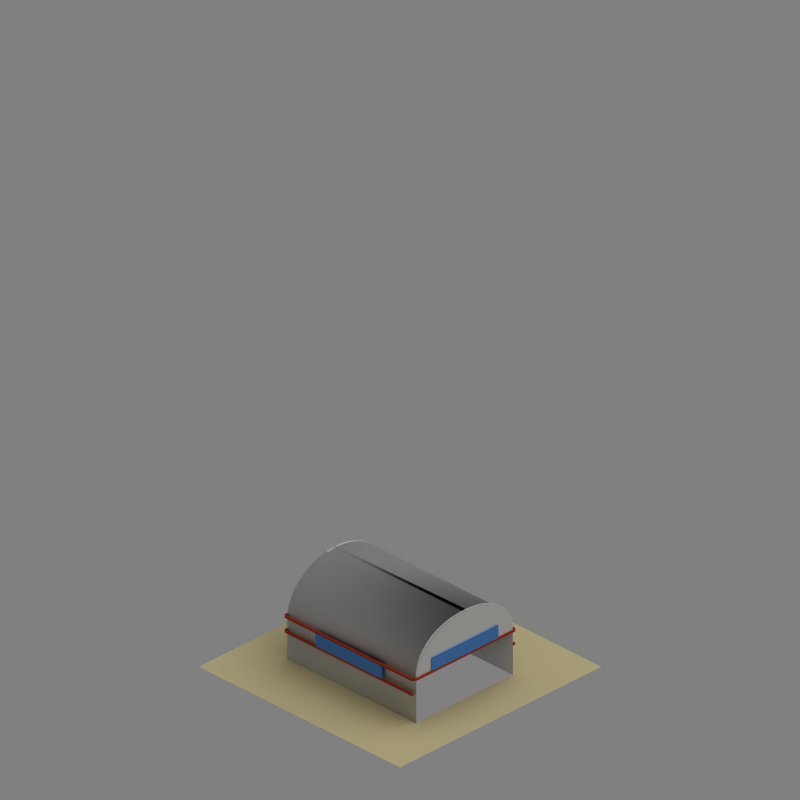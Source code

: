 # Source: smallstation.blend  (saved by Blender 2.69.0; exported with 4.5.12 LTS)
import bpy
from mathutils import Matrix  # noqa: F401  (used for matrix-valued properties, if any)

bpy.ops.wm.read_factory_settings(use_empty=True)
scene = bpy.context.scene
scene.name = 'Scene'

# ---- collections
col_collection_1 = bpy.data.collections.new('Collection 1'); scene.collection.children.link(col_collection_1)
col_collection_2 = bpy.data.collections.new('Collection 2'); scene.collection.children.link(col_collection_2)
col_collection_2.hide_render = True
col_collection_2.hide_viewport = True
col_collection_6 = bpy.data.collections.new('Collection 6'); scene.collection.children.link(col_collection_6)
col_collection_6.hide_render = True
col_collection_6.hide_viewport = True
col_collection_10 = bpy.data.collections.new('Collection 10'); scene.collection.children.link(col_collection_10)
col_collection_11 = bpy.data.collections.new('Collection 11'); scene.collection.children.link(col_collection_11)

# ---- materials (node trees are filled in below, after node groups)
mat_material = bpy.data.materials.new('Material')
mat_material.alpha_threshold = 0.0
mat_material.diffuse_color = (0.3026, 0.5026, 0.8, 1.0)
mat_material.roughness = 0.5
mat_material.line_color = (0.0, 0.0, 0.0, 1.0)
mat_material_001 = bpy.data.materials.new('Material.001')
mat_material_001.alpha_threshold = 0.0
mat_material_001.diffuse_color = (0.6379, 0.2106, 0.1441, 1.0)
mat_material_001.roughness = 0.5
mat_material_001.line_color = (0.0, 0.0, 0.0, 1.0)
mat_material_008 = bpy.data.materials.new('Material.008')
mat_material_008.alpha_threshold = 0.0
mat_material_008.diffuse_color = (0.6379, 0.2106, 0.1441, 1.0)
mat_material_008.roughness = 0.5
mat_material_008.line_color = (0.0, 0.0, 0.0, 1.0)
mat_material_003 = bpy.data.materials.new('Material.003')
mat_material_003.alpha_threshold = 0.0
mat_material_003.roughness = 0.5
mat_material_003.specular_intensity = 0.8
mat_material_003.line_color = (0.0, 0.0, 0.0, 0.1)
mat_material_009 = bpy.data.materials.new('Material.009')
mat_material_009.alpha_threshold = 0.0
mat_material_009.preview_render_type = 'CUBE'
mat_material_009.diffuse_color = (0.5804, 0.549, 0.5255, 1.0)
mat_material_009.roughness = 0.5
mat_material_009.line_color = (0.0, 0.0, 0.0, 1.0)
mat_material_012 = bpy.data.materials.new('Material.012')
mat_material_012.alpha_threshold = 0.0
mat_material_012.preview_render_type = 'FLAT'
mat_material_012.diffuse_color = (0.8, 0.7557, 0.5893, 1.0)
mat_material_012.roughness = 0.5
mat_material_012.specular_intensity = 0.3581
mat_material_012.line_color = (0.0, 0.0, 0.0, 1.0)
mat_material_002 = bpy.data.materials.new('Material.002')
mat_material_002.alpha_threshold = 0.0
mat_material_002.roughness = 0.5
mat_material_014 = bpy.data.materials.new('Material.014')
mat_material_014.alpha_threshold = 0.0
mat_material_014.preview_render_type = 'CUBE'
mat_material_014.diffuse_color = (0.58, 0.5478, 0.5257, 1.0)
mat_material_014.roughness = 0.5
mat_material_014.specular_intensity = 0.1216
mat_material_014.line_color = (0.0, 0.0, 0.0, 1.0)
mat_material_006 = bpy.data.materials.new('Material.006')
mat_material_006.alpha_threshold = 0.0
mat_material_006.preview_render_type = 'CUBE'
mat_material_006.diffuse_color = (0.58, 0.5478, 0.5257, 1.0)
mat_material_006.roughness = 0.5
mat_material_006.specular_intensity = 0.1216
mat_material_006.line_color = (0.0, 0.0, 0.0, 1.0)
mat_mask = bpy.data.materials.new('Mask')
mat_mask.alpha_threshold = 0.0
mat_mask.diffuse_color = (1.0, 1.0, 1.0, 1.0)
mat_mask.roughness = 0.5
mat_material_005 = bpy.data.materials.new('Material.005')
mat_material_005.alpha_threshold = 0.0
mat_material_005.preview_render_type = 'FLAT'
mat_material_005.diffuse_color = (0.8, 0.7557, 0.5893, 1.0)
mat_material_005.roughness = 0.5
mat_material_005.specular_intensity = 0.3581
mat_material_005.line_color = (0.0, 0.0, 0.0, 1.0)

# ---- material node trees

# ---- world
world_world = bpy.data.worlds.new('WORLD'); scene.world = world_world
world_world.color = (0.5, 0.5, 0.5)
world_world.use_sun_shadow = False
world_world.sun_shadow_jitter_overblur = 0.0
world_world.cycles.sampling_method = 'MANUAL'
world_world.cycles.sample_map_resolution = 256
world_world.light_settings.distance = 5000.0

# ---- cameras
cam_camera = bpy.data.cameras.new('CAMERA')
cam_camera.type = 'ORTHO'
cam_camera.passepartout_alpha = 0.2
cam_camera.clip_start = 26.0
cam_camera.clip_end = 93.0
cam_camera.lens = 240.0
cam_camera.sensor_width = 32.0
cam_camera.sensor_height = 18.0
cam_camera.ortho_scale = 35.1
cam_camera.show_limits = True
cam_camera.show_passepartout = False
cam_camera.show_safe_areas = True
cam_camera.dof.focus_distance = 0.0
cam_camera.dof.aperture_fstop = 128.0

# ---- lights
light_sun = bpy.data.lights.new('SUN', 'SUN')
light_sun.color = (0.9961, 1.0, 0.949)
light_sun.transmission_factor = 0.0
light_sun.angle = 1.571
light_sun.energy = 1.15
light_sun.shadow_buffer_clip_start = 0.5
light_sun.shadow_soft_size = 1.0
light_sun.shadow_cascade_max_distance = 1000.0
light_sun.cycles.use_multiple_importance_sampling = False

# ---- meshes
me_cube_019 = bpy.data.meshes.new('Cube.019')
me_cube_019.from_pydata([(-1.0, -1.0, -2.706), (-1.0, 1.0, -2.706), (1.192e-07, 1.0, -2.706), (1.192e-07, -1.0, -2.706), (-1.0, -1.0, -1.192e-07), (-1.0, 1.0, -1.192e-07), (1.192e-07, 1.0, -1.192e-07), (1.192e-07, -1.0, -1.192e-07)], [], [(4, 5, 1, 0), (5, 6, 2, 1), (6, 7, 3, 2), (7, 4, 0, 3), (0, 1, 2, 3), (7, 6, 5, 4)])
me_cube_019.materials.append(mat_material)
me_cube_019.use_remesh_preserve_volume = False
me_cube_019.use_remesh_preserve_attributes = False
me_cube_019.use_mirror_vertex_groups = False
me_cube_019.update()
me_cube_018 = bpy.data.meshes.new('Cube.018')
me_cube_018.from_pydata([(-2.0, -1.0, -2.706), (-2.0, 1.0, -2.706), (1.192e-07, 1.0, -2.706), (1.192e-07, -1.0, -2.706), (-2.0, -1.0, -1.192e-07), (-2.0, 1.0, -1.192e-07), (1.192e-07, 1.0, -1.192e-07), (1.192e-07, -1.0, -1.192e-07)], [], [(4, 5, 1, 0), (5, 6, 2, 1), (6, 7, 3, 2), (7, 4, 0, 3), (0, 1, 2, 3), (7, 6, 5, 4)])
me_cube_018.materials.append(mat_material)
me_cube_018.use_remesh_preserve_volume = False
me_cube_018.use_remesh_preserve_attributes = False
me_cube_018.use_mirror_vertex_groups = False
me_cube_018.update()
me_cube_017 = bpy.data.meshes.new('Cube.017')
me_cube_017.from_pydata([(-2.0, -1.0, -2.706), (-2.0, 1.0, -2.706), (1.192e-07, 1.0, -2.706), (1.192e-07, -1.0, -2.706), (-2.0, -1.0, -1.192e-07), (-2.0, 1.0, -1.192e-07), (1.192e-07, 1.0, -1.192e-07), (1.192e-07, -1.0, -1.192e-07)], [], [(4, 5, 1, 0), (5, 6, 2, 1), (6, 7, 3, 2), (7, 4, 0, 3), (0, 1, 2, 3), (7, 6, 5, 4)])
me_cube_017.materials.append(mat_material)
me_cube_017.use_remesh_preserve_volume = False
me_cube_017.use_remesh_preserve_attributes = False
me_cube_017.use_mirror_vertex_groups = False
me_cube_017.update()
me_cube_015 = bpy.data.meshes.new('Cube.015')
me_cube_015.from_pydata([(-2.0, -1.0, -2.0), (-2.0, 1.0, -2.0), (1.192e-07, 1.0, -2.0), (1.192e-07, -1.0, -2.0), (-2.0, -1.0, 0.0), (-2.0, 1.0, 0.0), (1.192e-07, 1.0, 0.0), (1.192e-07, -1.0, 0.0)], [], [(4, 5, 1, 0), (5, 6, 2, 1), (6, 7, 3, 2), (7, 4, 0, 3), (0, 1, 2, 3), (7, 6, 5, 4)])
me_cube_015.materials.append(mat_material_001)
me_cube_015.use_remesh_preserve_volume = False
me_cube_015.use_remesh_preserve_attributes = False
me_cube_015.use_mirror_vertex_groups = False
me_cube_015.update()
me_cube_016 = bpy.data.meshes.new('Cube.016')
me_cube_016.from_pydata([(-2.0, -1.0, -2.0), (-2.0, 1.0, -2.0), (1.192e-07, 1.0, -2.0), (1.192e-07, -1.0, -2.0), (-2.0, -1.0, 0.0), (-2.0, 1.0, 0.0), (1.192e-07, 1.0, 0.0), (1.192e-07, -1.0, 0.0)], [], [(4, 5, 1, 0), (5, 6, 2, 1), (6, 7, 3, 2), (7, 4, 0, 3), (0, 1, 2, 3), (7, 6, 5, 4)])
me_cube_016.materials.append(mat_material_001)
me_cube_016.use_remesh_preserve_volume = False
me_cube_016.use_remesh_preserve_attributes = False
me_cube_016.use_mirror_vertex_groups = False
me_cube_016.update()
me_cube_014 = bpy.data.meshes.new('Cube.014')
me_cube_014.from_pydata([(-2.0, -1.468, -2.0), (-2.0, 0.0, -2.0), (1.335e-05, 0.0, -2.0), (1.335e-05, -1.468, -2.0), (-2.0, -1.468, 3.815e-06), (-2.0, 0.0, 3.815e-06), (1.335e-05, 0.0, 3.815e-06), (1.335e-05, -1.468, 3.815e-06)], [], [(4, 5, 1, 0), (5, 6, 2, 1), (6, 7, 3, 2), (7, 4, 0, 3), (0, 1, 2, 3), (7, 6, 5, 4)])
me_cube_014.materials.append(mat_material_001)
me_cube_014.use_remesh_preserve_volume = False
me_cube_014.use_remesh_preserve_attributes = False
me_cube_014.use_mirror_vertex_groups = False
me_cube_014.update()
me_cube_013 = bpy.data.meshes.new('Cube.013')
me_cube_013.from_pydata([(5.722e-06, -0.7342, -2.0), (5.722e-06, 0.7342, -2.0), (2.0, 0.7342, -2.0), (2.0, -0.7342, -2.0), (5.722e-06, -0.7342, 3.815e-06), (5.722e-06, 0.7342, 3.815e-06), (2.0, 0.7342, 3.815e-06), (2.0, -0.7342, 3.815e-06)], [], [(4, 5, 1, 0), (5, 6, 2, 1), (6, 7, 3, 2), (7, 4, 0, 3), (0, 1, 2, 3), (7, 6, 5, 4)])
me_cube_013.materials.append(mat_material_001)
me_cube_013.use_remesh_preserve_volume = False
me_cube_013.use_remesh_preserve_attributes = False
me_cube_013.use_mirror_vertex_groups = False
me_cube_013.update()
me_cube_012 = bpy.data.meshes.new('Cube.012')
me_cube_012.from_pydata([(-2.0, -1.468, -2.0), (-2.0, 0.0, -2.0), (1.335e-05, 0.0, -2.0), (1.335e-05, -1.468, -2.0), (-2.0, -1.468, 3.815e-06), (-2.0, 0.0, 3.815e-06), (1.335e-05, 0.0, 3.815e-06), (1.335e-05, -1.468, 3.815e-06)], [], [(4, 5, 1, 0), (5, 6, 2, 1), (6, 7, 3, 2), (7, 4, 0, 3), (0, 1, 2, 3), (7, 6, 5, 4)])
me_cube_012.materials.append(mat_material_001)
me_cube_012.use_remesh_preserve_volume = False
me_cube_012.use_remesh_preserve_attributes = False
me_cube_012.use_mirror_vertex_groups = False
me_cube_012.update()
me_cube = bpy.data.meshes.new('Cube')
me_cube.from_pydata([(-2.0, -1.0, -2.0), (-2.0, 1.0, -2.0), (1.192e-07, 1.0, -2.0), (1.192e-07, -1.0, -2.0), (-2.0, -1.0, 0.0), (-2.0, 1.0, 0.0), (1.192e-07, 1.0, 0.0), (1.192e-07, -1.0, 0.0)], [], [(4, 5, 1, 0), (5, 6, 2, 1), (6, 7, 3, 2), (7, 4, 0, 3), (0, 1, 2, 3), (7, 6, 5, 4)])
me_cube.materials.append(mat_material_001)
me_cube.use_remesh_preserve_volume = False
me_cube.use_remesh_preserve_attributes = False
me_cube.use_mirror_vertex_groups = False
me_cube.update()
me_cube_001 = bpy.data.meshes.new('Cube.001')
me_cube_001.from_pydata([(-2.0, -1.0, -2.0), (-2.0, 1.0, -2.0), (1.192e-07, 1.0, -2.0), (1.192e-07, -1.0, -2.0), (-2.0, -1.0, 0.0), (-2.0, 1.0, 0.0), (1.192e-07, 1.0, 0.0), (1.192e-07, -1.0, 0.0)], [], [(4, 5, 1, 0), (5, 6, 2, 1), (6, 7, 3, 2), (7, 4, 0, 3), (0, 1, 2, 3), (7, 6, 5, 4)])
me_cube_001.materials.append(mat_material_001)
me_cube_001.use_remesh_preserve_volume = False
me_cube_001.use_remesh_preserve_attributes = False
me_cube_001.use_mirror_vertex_groups = False
me_cube_001.update()
me_plane_003 = bpy.data.meshes.new('Plane.003')
me_plane_003.from_pydata([(-4.0, 2.98e-08, 0.0), (-4.0, 1.0, 0.0), (-4.0, 0.5, 0.0)], [(2, 1), (2, 0)], [])
me_plane_003.use_remesh_preserve_volume = False
me_plane_003.use_remesh_preserve_attributes = False
me_plane_003.use_mirror_vertex_groups = False
me_plane_003.update()
me_plane_001 = bpy.data.meshes.new('Plane.001')
me_plane_001.from_pydata([(-2.0, 0.0, 0.0), (-2.0, 2.0, 0.0)], [(0, 1)], [])
me_plane_001.use_remesh_preserve_volume = False
me_plane_001.use_remesh_preserve_attributes = False
me_plane_001.use_mirror_vertex_groups = False
me_plane_001.update()
me_mesh_002 = bpy.data.meshes.new('Mesh.002')
me_mesh_002.from_pydata([(8.0, -2.384e-07, 0.0), (8.0, -2.384e-07, 0.1174), (8.0, -2.384e-07, 0.2256), (8.0, -2.384e-07, 0.3254), (8.0, -2.384e-07, 0.4174), (8.0, -2.384e-07, 0.5023), (8.0, -2.384e-07, 0.5808), (8.0, -2.384e-07, 0.6537), (8.0, -2.384e-07, 0.7216), (8.0, -2.384e-07, 0.7852), (8.0, -2.384e-07, 0.8452), (8.0, -2.384e-07, 0.9024), (8.0, -2.384e-07, 0.9575), (8.0, -2.384e-07, 1.011), (8.0, -2.384e-07, 1.064), (8.0, -2.384e-07, 1.117), (8.0, -2.384e-07, 1.17), (8.0, -2.384e-07, 1.225), (8.0, -2.384e-07, 1.281), (8.0, -2.384e-07, 1.341), (8.0, -2.384e-07, 1.404), (8.0, -2.384e-07, 1.471), (8.0, -2.384e-07, 1.543), (8.0, -2.384e-07, 1.621), (8.0, -2.384e-07, 1.704), (8.0, -2.384e-07, 1.795), (8.0, -2.384e-07, 1.893), (8.0, -2.384e-07, 2.0), (7.992, -2.384e-07, 2.165), (7.968, -2.384e-07, 2.325), (7.929, -2.384e-07, 2.481), (7.875, -2.384e-07, 2.632), (7.807, -2.384e-07, 2.779), (7.726, -2.384e-07, 2.92), (7.632, -2.384e-07, 3.057), (7.525, -2.384e-07, 3.189), (7.407, -2.384e-07, 3.315), (7.279, -2.384e-07, 3.436), (7.139, -2.384e-07, 3.551), (6.99, -2.384e-07, 3.66), (6.832, -2.384e-07, 3.763), (6.666, -2.384e-07, 3.86), (6.491, -2.384e-07, 3.951), (6.309, -2.384e-07, 4.036), (6.121, -2.384e-07, 4.114), (5.926, -2.384e-07, 4.185), (5.726, -2.384e-07, 4.25), (5.521, -2.384e-07, 4.307), (5.311, -2.384e-07, 4.357), (5.098, -2.384e-07, 4.4), (4.882, -2.384e-07, 4.436), (4.664, -2.384e-07, 4.464), (4.444, -2.384e-07, 4.484), (4.222, -2.384e-07, 4.496), (4.0, -2.384e-07, 4.5), (3.778, -2.384e-07, 4.496), (3.556, -2.384e-07, 4.484), (3.336, -2.384e-07, 4.464), (3.118, -2.384e-07, 4.436), (2.902, -2.384e-07, 4.4), (2.689, -2.384e-07, 4.357), (2.479, -2.384e-07, 4.307), (2.274, -2.384e-07, 4.25), (2.074, -2.384e-07, 4.185), (1.879, -2.384e-07, 4.114), (1.691, -2.384e-07, 4.036), (1.509, -2.384e-07, 3.951), (1.334, -2.384e-07, 3.86), (1.168, -2.384e-07, 3.763), (1.01, -2.384e-07, 3.66), (0.8606, -2.384e-07, 3.551), (0.7214, -2.384e-07, 3.436), (0.5926, -2.384e-07, 3.315), (0.4747, -2.384e-07, 3.189), (0.3684, -2.384e-07, 3.057), (0.2743, -2.384e-07, 2.92), (0.1931, -2.384e-07, 2.779), (0.1252, -2.384e-07, 2.632), (0.07133, -2.384e-07, 2.481), (0.03211, -2.384e-07, 2.325), (0.008129, -2.384e-07, 2.165), (5.96e-08, -2.384e-07, 2.0), (5.96e-08, -2.384e-07, 1.893), (5.96e-08, -2.384e-07, 1.793), (5.96e-08, -2.384e-07, 1.701), (5.96e-08, -2.384e-07, 1.615), (5.96e-08, -2.384e-07, 1.535), (5.96e-08, -2.384e-07, 1.46), (5.96e-08, -2.384e-07, 1.389), (5.96e-08, -2.384e-07, 1.322), (5.96e-08, -2.384e-07, 1.259), (5.96e-08, -2.384e-07, 1.199), (5.96e-08, -2.384e-07, 1.14), (5.96e-08, -2.384e-07, 1.084), (5.96e-08, -2.384e-07, 1.028), (5.96e-08, -2.384e-07, 0.9722), (5.96e-08, -2.384e-07, 0.9163), (5.96e-08, -2.384e-07, 0.8595), (5.96e-08, -2.384e-07, 0.8012), (5.96e-08, -2.384e-07, 0.7407), (5.96e-08, -2.384e-07, 0.6775), (5.96e-08, -2.384e-07, 0.611), (5.96e-08, -2.384e-07, 0.5405), (5.96e-08, -2.384e-07, 0.4654), (5.96e-08, -2.384e-07, 0.3851), (5.96e-08, -2.384e-07, 0.299), (5.96e-08, -2.384e-07, 0.2066), (5.96e-08, -2.384e-07, 0.1071), (5.96e-08, -2.384e-07, 0.0), (8.0, 0.1, 0.0), (8.0, 0.1, 0.1174), (8.0, 0.1, 0.2256), (8.0, 0.1, 0.3254), (8.0, 0.1, 0.4174), (8.0, 0.1, 0.5023), (8.0, 0.1, 0.5808), (8.0, 0.1, 0.6537), (8.0, 0.1, 0.7216), (8.0, 0.1, 0.7852), (8.0, 0.1, 0.8452), (8.0, 0.1, 0.9024), (8.0, 0.1, 0.9575), (8.0, 0.1, 1.011), (8.0, 0.1, 1.064), (8.0, 0.1, 1.117), (8.0, 0.1, 1.17), (8.0, 0.1, 1.225), (8.0, 0.1, 1.281), (8.0, 0.1, 1.341), (8.0, 0.1, 1.404), (8.0, 0.1, 1.471), (8.0, 0.1, 1.543), (8.0, 0.1, 1.621), (8.0, 0.1, 1.704), (8.0, 0.1, 1.795), (8.0, 0.1, 1.893), (8.0, 0.1, 2.0), (7.992, 0.1, 2.165), (7.968, 0.1, 2.325), (7.929, 0.1, 2.481), (7.875, 0.1, 2.632), (7.807, 0.1, 2.779), (7.726, 0.1, 2.92), (7.632, 0.1, 3.057), (7.525, 0.1, 3.189), (7.407, 0.1, 3.315), (7.279, 0.1, 3.436), (7.139, 0.1, 3.551), (6.99, 0.1, 3.66), (6.832, 0.1, 3.763), (6.666, 0.1, 3.86), (6.491, 0.1, 3.951), (6.309, 0.1, 4.036), (6.121, 0.1, 4.114), (5.926, 0.1, 4.185), (5.726, 0.1, 4.25), (5.521, 0.1, 4.307), (5.311, 0.1, 4.357), (5.098, 0.1, 4.4), (4.882, 0.1, 4.436), (4.664, 0.1, 4.464), (4.444, 0.1, 4.484), (4.222, 0.1, 4.496), (4.0, 0.1, 4.5), (3.778, 0.1, 4.496), (3.556, 0.1, 4.484), (3.336, 0.1, 4.464), (3.118, 0.1, 4.436), (2.902, 0.1, 4.4), (2.689, 0.1, 4.357), (2.479, 0.1, 4.307), (2.274, 0.1, 4.25), (2.074, 0.1, 4.185), (1.879, 0.1, 4.114), (1.691, 0.1, 4.036), (1.509, 0.1, 3.951), (1.334, 0.1, 3.86), (1.168, 0.1, 3.763), (1.01, 0.1, 3.66), (0.8606, 0.1, 3.551), (0.7214, 0.1, 3.436), (0.5926, 0.1, 3.315), (0.4747, 0.1, 3.189), (0.3684, 0.1, 3.057), (0.2743, 0.1, 2.92), (0.1931, 0.1, 2.779), (0.1252, 0.1, 2.632), (0.07133, 0.1, 2.481), (0.03211, 0.1, 2.325), (0.008129, 0.1, 2.165), (5.96e-08, 0.1, 2.0), (5.96e-08, 0.1, 1.893), (5.96e-08, 0.1, 1.793), (5.96e-08, 0.1, 1.701), (5.96e-08, 0.1, 1.615), (5.96e-08, 0.1, 1.535), (5.96e-08, 0.1, 1.46), (5.96e-08, 0.1, 1.389), (5.96e-08, 0.1, 1.322), (5.96e-08, 0.1, 1.259), (5.96e-08, 0.1, 1.199), (5.96e-08, 0.1, 1.14), (5.96e-08, 0.1, 1.084), (5.96e-08, 0.1, 1.028), (5.96e-08, 0.1, 0.9722), (5.96e-08, 0.1, 0.9163), (5.96e-08, 0.1, 0.8595), (5.96e-08, 0.1, 0.8012), (5.96e-08, 0.1, 0.7407), (5.96e-08, 0.1, 0.6775), (5.96e-08, 0.1, 0.611), (5.96e-08, 0.1, 0.5405), (5.96e-08, 0.1, 0.4654), (5.96e-08, 0.1, 0.3851), (5.96e-08, 0.1, 0.299), (5.96e-08, 0.1, 0.2066), (5.96e-08, 0.1, 0.1071), (5.96e-08, 0.1, 0.0)], [], [(1, 0, 108, 107, 106, 105, 104, 103, 102, 101, 100, 99, 98, 97, 96, 95, 94, 93, 92, 91, 90, 89, 88, 87, 86, 85, 84, 83, 82, 81, 80, 79, 78, 77, 76, 75, 74, 73, 72, 71, 70, 69, 68, 67, 66, 65, 64, 63, 62, 61, 60, 59, 58, 57, 56, 55, 54, 53, 52, 51, 50, 49, 48, 47, 46, 45, 44, 43, 42, 41, 40, 39, 38, 37, 36, 35, 34, 33, 32, 31, 30, 29, 28, 27, 26, 25, 24, 23, 22, 21, 20, 19, 18, 17, 16, 15, 14, 13, 12, 11, 10, 9, 8, 7, 6, 5, 4, 3, 2), (110, 111, 112, 113, 114, 115, 116, 117, 118, 119, 120, 121, 122, 123, 124, 125, 126, 127, 128, 129, 130, 131, 132, 133, 134, 135, 136, 137, 138, 139, 140, 141, 142, 143, 144, 145, 146, 147, 148, 149, 150, 151, 152, 153, 154, 155, 156, 157, 158, 159, 160, 161, 162, 163, 164, 165, 166, 167, 168, 169, 170, 171, 172, 173, 174, 175, 176, 177, 178, 179, 180, 181, 182, 183, 184, 185, 186, 187, 188, 189, 190, 191, 192, 193, 194, 195, 196, 197, 198, 199, 200, 201, 202, 203, 204, 205, 206, 207, 208, 209, 210, 211, 212, 213, 214, 215, 216, 217, 109), (84, 85, 194, 193), (10, 11, 120, 119), (47, 48, 157, 156), (99, 100, 209, 208), (62, 63, 172, 171), (25, 26, 135, 134), (77, 78, 187, 186), (3, 4, 113, 112), (40, 41, 150, 149), (92, 93, 202, 201), (55, 56, 165, 164), (18, 19, 128, 127), (107, 108, 217, 216), (70, 71, 180, 179), (33, 34, 143, 142), (85, 86, 195, 194), (11, 12, 121, 120), (48, 49, 158, 157), (100, 101, 210, 209), (63, 64, 173, 172), (26, 27, 136, 135), (78, 79, 188, 187), (4, 5, 114, 113), (41, 42, 151, 150), (93, 94, 203, 202), (56, 57, 166, 165), (19, 20, 129, 128), (108, 0, 109, 217), (71, 72, 181, 180), (34, 35, 144, 143), (86, 87, 196, 195), (12, 13, 122, 121), (49, 50, 159, 158), (101, 102, 211, 210), (64, 65, 174, 173), (27, 28, 137, 136), (79, 80, 189, 188), (5, 6, 115, 114), (42, 43, 152, 151), (94, 95, 204, 203), (57, 58, 167, 166), (20, 21, 130, 129), (72, 73, 182, 181), (35, 36, 145, 144), (87, 88, 197, 196), (13, 14, 123, 122), (50, 51, 160, 159), (102, 103, 212, 211), (65, 66, 175, 174), (28, 29, 138, 137), (80, 81, 190, 189), (43, 44, 153, 152), (6, 7, 116, 115), (95, 96, 205, 204), (58, 59, 168, 167), (21, 22, 131, 130), (73, 74, 183, 182), (36, 37, 146, 145), (88, 89, 198, 197), (14, 15, 124, 123), (51, 52, 161, 160), (103, 104, 213, 212), (66, 67, 176, 175), (29, 30, 139, 138), (81, 82, 191, 190), (7, 8, 117, 116), (44, 45, 154, 153), (96, 97, 206, 205), (59, 60, 169, 168), (22, 23, 132, 131), (74, 75, 184, 183), (0, 1, 110, 109), (37, 38, 147, 146), (89, 90, 199, 198), (52, 53, 162, 161), (15, 16, 125, 124), (104, 105, 214, 213), (67, 68, 177, 176), (30, 31, 140, 139), (82, 83, 192, 191), (8, 9, 118, 117), (45, 46, 155, 154), (97, 98, 207, 206), (60, 61, 170, 169), (23, 24, 133, 132), (75, 76, 185, 184), (1, 2, 111, 110), (38, 39, 148, 147), (90, 91, 200, 199), (53, 54, 163, 162), (16, 17, 126, 125), (105, 106, 215, 214), (68, 69, 178, 177), (31, 32, 141, 140), (83, 84, 193, 192), (9, 10, 119, 118), (46, 47, 156, 155), (98, 99, 208, 207), (61, 62, 171, 170), (24, 25, 134, 133), (76, 77, 186, 185), (2, 3, 112, 111), (39, 40, 149, 148), (91, 92, 201, 200), (54, 55, 164, 163), (17, 18, 127, 126), (106, 107, 216, 215), (69, 70, 179, 178), (32, 33, 142, 141)])
me_mesh_002.materials.append(mat_material_003)
me_mesh_002.use_remesh_preserve_volume = False
me_mesh_002.use_remesh_preserve_attributes = False
me_mesh_002.use_mirror_vertex_groups = False
me_mesh_002.update()
me_mesh_003 = bpy.data.meshes.new('Mesh.003')
me_mesh_003.from_pydata([(8.0, -2.384e-07, 2.279), (7.992, -2.384e-07, 2.442), (7.968, -2.384e-07, 2.6), (7.929, -2.384e-07, 2.75), (7.875, -2.384e-07, 2.895), (7.807, -2.384e-07, 3.033), (7.726, -2.384e-07, 3.164), (7.632, -2.384e-07, 3.29), (7.525, -2.384e-07, 3.409), (7.407, -2.384e-07, 3.521), (7.279, -2.384e-07, 3.628), (7.139, -2.384e-07, 3.728), (6.99, -2.384e-07, 3.822), (6.832, -2.384e-07, 3.91), (6.666, -2.384e-07, 3.992), (6.491, -2.384e-07, 4.068), (6.309, -2.384e-07, 4.137), (6.121, -2.384e-07, 4.2), (5.926, -2.384e-07, 4.258), (5.726, -2.384e-07, 4.309), (5.521, -2.384e-07, 4.354), (5.311, -2.384e-07, 4.393), (5.098, -2.384e-07, 4.425), (4.882, -2.384e-07, 4.452), (4.664, -2.384e-07, 4.473), (4.444, -2.384e-07, 4.488), (4.222, -2.384e-07, 4.497), (4.0, -2.384e-07, 4.5), (3.778, -2.384e-07, 4.497), (3.556, -2.384e-07, 4.488), (3.336, -2.384e-07, 4.473), (3.118, -2.384e-07, 4.452), (2.902, -2.384e-07, 4.425), (2.689, -2.384e-07, 4.393), (2.479, -2.384e-07, 4.354), (2.274, -2.384e-07, 4.309), (2.074, -2.384e-07, 4.258), (1.879, -2.384e-07, 4.2), (1.691, -2.384e-07, 4.137), (1.509, -2.384e-07, 4.068), (1.334, -2.384e-07, 3.992), (1.168, -2.384e-07, 3.91), (1.01, -2.384e-07, 3.822), (0.8606, -2.384e-07, 3.728), (0.7214, -2.384e-07, 3.628), (0.5926, -2.384e-07, 3.521), (0.4747, -2.384e-07, 3.409), (0.3684, -2.384e-07, 3.29), (0.2743, -2.384e-07, 3.164), (0.1931, -2.384e-07, 3.033), (0.1252, -2.384e-07, 2.895), (0.07133, -2.384e-07, 2.75), (0.03211, -2.384e-07, 2.6), (0.008129, -2.384e-07, 2.442), (5.96e-08, -2.384e-07, 2.279), (8.0, 0.05, 2.279), (7.992, 0.05, 2.442), (7.968, 0.05, 2.6), (7.929, 0.05, 2.75), (7.875, 0.05, 2.895), (7.807, 0.05, 3.033), (7.726, 0.05, 3.164), (7.632, 0.05, 3.29), (7.525, 0.05, 3.409), (7.407, 0.05, 3.521), (7.279, 0.05, 3.628), (7.139, 0.05, 3.728), (6.99, 0.05, 3.822), (6.832, 0.05, 3.91), (6.666, 0.05, 3.992), (6.491, 0.05, 4.068), (6.309, 0.05, 4.137), (6.121, 0.05, 4.2), (5.926, 0.05, 4.258), (5.726, 0.05, 4.309), (5.521, 0.05, 4.354), (5.311, 0.05, 4.393), (5.098, 0.05, 4.425), (4.882, 0.05, 4.452), (4.664, 0.05, 4.473), (4.444, 0.05, 4.488), (4.222, 0.05, 4.497), (4.0, 0.05, 4.5), (3.778, 0.05, 4.497), (3.556, 0.05, 4.488), (3.336, 0.05, 4.473), (3.118, 0.05, 4.452), (2.902, 0.05, 4.425), (2.689, 0.05, 4.393), (2.479, 0.05, 4.354), (2.274, 0.05, 4.309), (2.074, 0.05, 4.258), (1.879, 0.05, 4.2), (1.691, 0.05, 4.137), (1.509, 0.05, 4.068), (1.334, 0.05, 3.992), (1.168, 0.05, 3.91), (1.01, 0.05, 3.822), (0.8606, 0.05, 3.728), (0.7214, 0.05, 3.628), (0.5926, 0.05, 3.521), (0.4747, 0.05, 3.409), (0.3684, 0.05, 3.29), (0.2743, 0.05, 3.164), (0.1931, 0.05, 3.033), (0.1252, 0.05, 2.895), (0.07133, 0.05, 2.75), (0.03211, 0.05, 2.6), (0.008129, 0.05, 2.442), (5.96e-08, 0.05, 2.279)], [], [(1, 0, 54, 53, 52, 51, 50, 49, 48, 47, 46, 45, 44, 43, 42, 41, 40, 39, 38, 37, 36, 35, 34, 33, 32, 31, 30, 29, 28, 27, 26, 25, 24, 23, 22, 21, 20, 19, 18, 17, 16, 15, 14, 13, 12, 11, 10, 9, 8, 7, 6, 5, 4, 3, 2), (56, 57, 58, 59, 60, 61, 62, 63, 64, 65, 66, 67, 68, 69, 70, 71, 72, 73, 74, 75, 76, 77, 78, 79, 80, 81, 82, 83, 84, 85, 86, 87, 88, 89, 90, 91, 92, 93, 94, 95, 96, 97, 98, 99, 100, 101, 102, 103, 104, 105, 106, 107, 108, 109, 55), (35, 36, 91, 90), (13, 14, 69, 68), (50, 51, 106, 105), (28, 29, 84, 83), (6, 7, 62, 61), (43, 44, 99, 98), (21, 22, 77, 76), (36, 37, 92, 91), (14, 15, 70, 69), (51, 52, 107, 106), (29, 30, 85, 84), (7, 8, 63, 62), (44, 45, 100, 99), (22, 23, 78, 77), (0, 1, 56, 55), (37, 38, 93, 92), (52, 53, 108, 107), (15, 16, 71, 70), (30, 31, 86, 85), (8, 9, 64, 63), (45, 46, 101, 100), (23, 24, 79, 78), (1, 2, 57, 56), (38, 39, 94, 93), (53, 54, 109, 108), (16, 17, 72, 71), (31, 32, 87, 86), (9, 10, 65, 64), (46, 47, 102, 101), (24, 25, 80, 79), (2, 3, 58, 57), (39, 40, 95, 94), (54, 0, 55, 109), (17, 18, 73, 72), (32, 33, 88, 87), (10, 11, 66, 65), (47, 48, 103, 102), (25, 26, 81, 80), (3, 4, 59, 58), (40, 41, 96, 95), (18, 19, 74, 73), (33, 34, 89, 88), (48, 49, 104, 103), (11, 12, 67, 66), (26, 27, 82, 81), (41, 42, 97, 96), (4, 5, 60, 59), (19, 20, 75, 74), (34, 35, 90, 89), (12, 13, 68, 67), (49, 50, 105, 104), (27, 28, 83, 82), (5, 6, 61, 60), (42, 43, 98, 97), (20, 21, 76, 75)])
me_mesh_003.materials.append(mat_material_003)
me_mesh_003.use_remesh_preserve_volume = False
me_mesh_003.use_remesh_preserve_attributes = False
me_mesh_003.use_mirror_vertex_groups = False
me_mesh_003.update()
me_plane_009 = bpy.data.meshes.new('Plane.009')
me_plane_009.from_pydata([(2.384e-07, -0.5, 0.0), (-3.0, -0.5, 0.0), (1.192e-07, -3.576e-07, 0.0), (-3.0, 1.192e-07, 0.0)], [], [(1, 0, 2, 3)])
me_plane_009.materials.append(mat_material_009)
me_plane_009.use_remesh_preserve_volume = False
me_plane_009.use_remesh_preserve_attributes = False
me_plane_009.use_mirror_vertex_groups = False
me_plane_009.update()
me_plane_004 = bpy.data.meshes.new('Plane.004')
me_plane_004.from_pydata([(3.0, 0.5, 0.0), (-1.192e-07, 0.5, 0.0), (3.0, 8.0, 0.0), (-1.192e-07, 8.0, 0.0), (3.0, 7.5, -4.5), (-1.192e-07, 7.5, -4.5), (3.0, 8.0, -4.5), (-1.192e-07, 8.0, -4.5), (3.0, 8.0, -0.8), (-1.192e-07, 8.0, -0.8), (3.0, 13.0, -4.5), (-1.192e-07, 13.0, -4.5), (3.0, 13.0, -0.8), (-1.192e-07, 13.0, -0.8)], [], [(3, 1, 5, 7, 9), (5, 4, 6, 7), (8, 6, 4, 0, 2), (2, 3, 9, 8), (12, 13, 11, 10), (9, 7, 11, 13), (8, 9, 13, 12), (7, 6, 10, 11), (6, 8, 12, 10)])
me_plane_004.polygons.foreach_set('material_index', [0, 0, 0, 0, 0, 0, 0, 2, 0])
me_plane_004.materials.append(mat_material_012)
me_plane_004.materials.append(mat_material_002)
me_plane_004.materials.append(mat_material_014)
me_plane_004.use_remesh_preserve_volume = False
me_plane_004.use_remesh_preserve_attributes = False
me_plane_004.use_mirror_vertex_groups = False
me_plane_004.update()
me_plane_011 = bpy.data.meshes.new('Plane.011')
me_plane_011.from_pydata([(1.021, -8.0, -7.0), (1.021, -8.0, -8.0), (1.021, -9.0, -9.0), (1.021, -9.0, -8.0), (1.021, -7.0, -7.0), (1.021, -7.0, -6.0), (1.021, -6.0, -6.0), (1.021, -6.0, -5.0), (1.021, -5.0, -5.0), (1.021, -5.0, -4.0), (1.021, -4.0, -4.0), (1.021, -4.0, -3.0), (1.021, -3.0, -3.0), (1.021, -3.0, -2.0), (1.021, -2.0, -2.0), (1.021, -2.0, -1.0), (1.021, -1.0, -1.0), (1.021, -1.0, 0.0), (1.021, 0.0, 0.0), (-1.021, -8.0, -7.0), (-1.021, -8.0, -8.0), (-1.021, -9.0, -9.0), (-1.021, -9.0, -8.0), (-1.021, -7.0, -7.0), (-1.021, -7.0, -6.0), (-1.021, -6.0, -6.0), (-1.021, -6.0, -5.0), (-1.021, -5.0, -5.0), (-1.021, -5.0, -4.0), (-1.021, -4.0, -4.0), (-1.021, -4.0, -3.0), (-1.021, -3.0, -3.0), (-1.021, -3.0, -2.0), (-1.021, -2.0, -2.0), (-1.021, -2.0, -1.0), (-1.021, -1.0, -1.0), (-1.021, -1.0, 0.0), (-1.021, 0.0, 0.0)], [], [(8, 7, 26, 27), (17, 16, 35, 36), (6, 5, 24, 25), (4, 0, 19, 23), (15, 14, 33, 34), (1, 3, 22, 20), (13, 12, 31, 32), (11, 10, 29, 30), (9, 8, 27, 28), (18, 17, 36, 37), (7, 6, 25, 26), (5, 4, 23, 24), (16, 15, 34, 35), (0, 1, 20, 19), (14, 13, 32, 33), (3, 2, 21, 22), (12, 11, 30, 31), (10, 9, 28, 29)])
_uv = me_plane_011.uv_layers.new(name='UVMap')
_uv.uv.foreach_set('vector', [0.00553, 1.001, 0.00553, -0.003452, 1.015, -0.003452, 1.015, 1.001, 0.00553, 1.001, 0.005529, -0.003453, 1.015, -0.003453, 1.015, 1.001, 0.00553, 1.001, 0.00553, -0.003453, 1.015, -0.003453, 1.015, 1.001, 0.005529, 1.001, 0.005529, -0.003452, 1.015, -0.003453, 1.015, 1.001, 0.00553, 1.001, 0.00553, -0.003451, 1.015, -0.003452, 1.015, 1.001, 0.00553, 1.001, 0.00553, -0.003453, 1.015, -0.003453, 1.015, 1.001, 0.00553, 1.001, 0.00553, -0.003451, 1.015, -0.003453, 1.015, 1.001, 0.00553, 1.001, 0.00553, -0.003452, 1.015, -0.003453, 1.015, 1.001, 0.00553, 1.001, 0.00553, -0.003453, 1.015, -0.003453, 1.015, 1.001, 0.00553, 1.001, 0.00553, -0.003453, 1.015, -0.003453, 1.015, 1.001, 0.00553, 1.001, 0.00553, -0.003452, 1.015, -0.003453, 1.015, 1.001, 0.005529, 1.001, 0.005529, -0.003452, 1.015, -0.003453, 1.015, 1.001, 0.00553, 1.001, 0.00553, -0.003451, 1.015, -0.003452, 1.015, 1.001, 0.00553, 1.001, 0.00553, -0.003452, 1.015, -0.003452, 1.015, 1.001, 0.00553, 1.001, 0.00553, -0.003451, 1.015, -0.003453, 1.015, 1.001, 0.00553, 1.001, 0.00553, -0.003452, 1.015, -0.003452, 1.015, 1.001, 0.00553, 1.001, 0.00553, -0.003451, 1.015, -0.003453, 1.015, 1.001, 0.005529, 1.001, 0.005529, -0.003453, 1.015, -0.003453, 1.015, 1.001])
me_plane_011.materials.append(mat_material_006)
me_plane_011.use_remesh_preserve_volume = False
me_plane_011.use_remesh_preserve_attributes = False
me_plane_011.use_mirror_vertex_groups = False
me_plane_011.update()
me_plane_007 = bpy.data.meshes.new('Plane.007')
me_plane_007.from_pydata([(1.0, -1.0, 0.0), (-1.0, -1.0, 0.0), (1.0, 1.0, 0.0), (-1.0, 1.0, 0.0)], [], [(1, 0, 2, 3)])
me_plane_007.materials.append(mat_mask)
me_plane_007.use_remesh_preserve_volume = False
me_plane_007.use_remesh_preserve_attributes = False
me_plane_007.use_mirror_vertex_groups = False
me_plane_007.update()
me_plane = bpy.data.meshes.new('Plane')
me_plane.from_pydata([(1.0, -1.0, 0.0), (-1.0, -1.0, 0.0), (1.0, 1.0, 0.0), (-1.0, 1.0, 0.0), (0.3333, 1.0, 0.0), (-1.0, 0.3333, 0.0), (-1.0, -0.3333, 0.0), (1.0, -0.3333, 0.0), (-0.48, -0.64, 0.0), (-0.48, 0.64, 0.0), (0.48, -0.64, 0.0), (0.48, 0.64, 0.0)], [], [(6, 8, 9, 5), (0, 7, 10, 8, 6, 1), (10, 7, 2, 4, 11), (9, 11, 4, 3, 5)])
me_plane.materials.append(mat_material_005)
me_plane.use_remesh_preserve_volume = False
me_plane.use_remesh_preserve_attributes = False
me_plane.use_mirror_vertex_groups = False
me_plane.update()

# ---- curves / text
cu_beziercurve_003 = bpy.data.curves.new('BezierCurve.003', 'CURVE')
cu_beziercurve_003.dimensions = '3D'
_sp = cu_beziercurve_003.splines.new('BEZIER'); _sp.bezier_points.add(4)
_sp.bezier_points.foreach_set('co', [8.0, -2.384e-07, 0.0, 8.0, -2.384e-07, 2.0, 4.0, -2.384e-07, 4.5, 5.96e-08, -2.384e-07, 2.0, 5.96e-08, -2.384e-07, 0.0])
_sp.bezier_points.foreach_set('handle_left', [8.0, -2.384e-07, -1.0, 8.0, -2.384e-07, 1.0, 6.0, -2.384e-07, 4.5, 5.96e-08, -2.384e-07, 3.5, 5.96e-08, -2.384e-07, 1.0])
_sp.bezier_points.foreach_set('handle_right', [8.0, -2.384e-07, 1.1, 8.0, -2.384e-07, 3.5, 2.0, -2.384e-07, 4.5, 5.96e-08, -2.384e-07, 1.0, 5.96e-08, -2.384e-07, -1.0])
for _p, _l, _r in zip(_sp.bezier_points, ['ALIGNED', 'ALIGNED', 'ALIGNED', 'ALIGNED', 'ALIGNED'], ['ALIGNED', 'ALIGNED', 'ALIGNED', 'ALIGNED', 'ALIGNED']): _p.handle_left_type = _l; _p.handle_right_type = _r
_sp.order_u = 0
_sp.order_v = 0
_sp.resolution_u = 27
cu_beziercurve_003.materials.append(mat_material_008)
cu_beziercurve_003.use_path = True
cu_beziercurve_003.use_path_clamp = True
cu_beziercurve_003.bevel_mode = 'OBJECT'
cu_beziercurve_003.bevel_resolution = 0
cu_beziercurve_003.resolution_u = 27
cu_beziercurve_003.fill_mode = 'HALF'
cu_beziercurve_004 = bpy.data.curves.new('BezierCurve.004', 'CURVE')
cu_beziercurve_004.dimensions = '3D'
_sp = cu_beziercurve_004.splines.new('BEZIER'); _sp.bezier_points.add(4)
_sp.bezier_points.foreach_set('co', [0.4, 0.1, 2.384e-07, 1.907e-06, 0.1, 2.384e-07, 1.907e-06, -0.1, 2.384e-07, 0.4, -0.1, 2.384e-07, 0.4, -0.1, 2.384e-07])
_sp.bezier_points.foreach_set('handle_left', [0.4, 0.03333, 2.384e-07, 0.1333, 0.1, 2.384e-07, 1.907e-06, -0.03333, 2.384e-07, 0.2667, -0.1, 2.384e-07, 0.4, -0.1, 2.384e-07])
_sp.bezier_points.foreach_set('handle_right', [0.2667, 0.1, 2.384e-07, 1.907e-06, 0.03333, 2.384e-07, 0.1333, -0.1, 2.384e-07, 0.4, -0.1, 2.384e-07, 0.4, -0.03333, 2.384e-07])
for _p, _l, _r in zip(_sp.bezier_points, ['VECTOR', 'VECTOR', 'VECTOR', 'VECTOR', 'VECTOR'], ['VECTOR', 'VECTOR', 'VECTOR', 'VECTOR', 'VECTOR']): _p.handle_left_type = _l; _p.handle_right_type = _r
_sp.order_u = 0
_sp.order_v = 0
_sp.use_cyclic_u = True
cu_beziercurve_004.use_path = True
cu_beziercurve_004.use_path_clamp = True
cu_beziercurve_004.bevel_resolution = 0
cu_beziercurve_004.fill_mode = 'HALF'
cu_beziercurve = bpy.data.curves.new('BezierCurve', 'CURVE')
cu_beziercurve.dimensions = '3D'
_sp = cu_beziercurve.splines.new('BEZIER'); _sp.bezier_points.add(4)
_sp.bezier_points.foreach_set('co', [8.0, -2.384e-07, 0.0, 8.0, -2.384e-07, 2.0, 4.0, -2.384e-07, 4.5, 5.96e-08, -2.384e-07, 2.0, 5.96e-08, -2.384e-07, 0.0])
_sp.bezier_points.foreach_set('handle_left', [8.0, -2.384e-07, -1.0, 8.0, -2.384e-07, 1.0, 6.0, -2.384e-07, 4.5, 5.96e-08, -2.384e-07, 3.5, 5.96e-08, -2.384e-07, 1.0])
_sp.bezier_points.foreach_set('handle_right', [8.0, -2.384e-07, 1.1, 8.0, -2.384e-07, 3.5, 2.0, -2.384e-07, 4.5, 5.96e-08, -2.384e-07, 1.0, 5.96e-08, -2.384e-07, -1.0])
for _p, _l, _r in zip(_sp.bezier_points, ['ALIGNED', 'ALIGNED', 'ALIGNED', 'ALIGNED', 'ALIGNED'], ['ALIGNED', 'ALIGNED', 'ALIGNED', 'ALIGNED', 'ALIGNED']): _p.handle_left_type = _l; _p.handle_right_type = _r
_sp.order_u = 0
_sp.order_v = 0
_sp.resolution_u = 27
cu_beziercurve.materials.append(mat_material_001)
cu_beziercurve.use_path = True
cu_beziercurve.use_path_clamp = True
cu_beziercurve.bevel_mode = 'OBJECT'
cu_beziercurve.bevel_resolution = 0
cu_beziercurve.resolution_u = 27
cu_beziercurve.fill_mode = 'HALF'
cu_beziercurve_002 = bpy.data.curves.new('BezierCurve.002', 'CURVE')
cu_beziercurve_002.dimensions = '3D'
_sp = cu_beziercurve_002.splines.new('BEZIER'); _sp.bezier_points.add(4)
_sp.bezier_points.foreach_set('co', [0.4, 0.1, 0.0, 1.192e-07, 0.1, 0.0, 1.192e-07, -0.1, 0.0, 0.4, -0.1, 0.0, 0.4, -0.1, 0.0])
_sp.bezier_points.foreach_set('handle_left', [0.4, 0.03333, 0.0, 0.1333, 0.1, 0.0, 1.192e-07, -0.03333, 0.0, 0.2667, -0.1, 0.0, 0.4, -0.1, 0.0])
_sp.bezier_points.foreach_set('handle_right', [0.2667, 0.1, 0.0, 1.192e-07, 0.03333, 0.0, 0.1333, -0.1, 0.0, 0.4, -0.1, 0.0, 0.4, -0.03333, 0.0])
for _p, _l, _r in zip(_sp.bezier_points, ['VECTOR', 'VECTOR', 'VECTOR', 'VECTOR', 'VECTOR'], ['VECTOR', 'VECTOR', 'VECTOR', 'VECTOR', 'VECTOR']): _p.handle_left_type = _l; _p.handle_right_type = _r
_sp.order_u = 0
_sp.order_v = 0
_sp.use_cyclic_u = True
cu_beziercurve_002.use_path = True
cu_beziercurve_002.use_path_clamp = True
cu_beziercurve_002.bevel_resolution = 0
cu_beziercurve_002.fill_mode = 'HALF'
cu_beziercurve_005 = bpy.data.curves.new('BezierCurve.005', 'CURVE')
cu_beziercurve_005.dimensions = '3D'
_sp = cu_beziercurve_005.splines.new('BEZIER'); _sp.bezier_points.add(4)
_sp.bezier_points.foreach_set('co', [4.0, 2.384e-07, 0.0, 4.0, 2.384e-07, 2.0, 0.0, 1.192e-08, 4.5, -4.0, -2.146e-07, 2.0, -4.0, -2.146e-07, 0.0])
_sp.bezier_points.foreach_set('handle_left', [4.0, 2.384e-07, -1.0, 4.0, 2.384e-07, 1.0, 2.0, 1.818e-07, 4.5, -4.0, -2.146e-07, 3.5, -4.0, -2.146e-07, 1.0])
_sp.bezier_points.foreach_set('handle_right', [4.0, 2.384e-07, 1.1, 4.0, 2.384e-07, 3.5, -2.0, -1.579e-07, 4.5, -4.0, -2.146e-07, 1.0, -4.0, -2.146e-07, -1.0])
for _p, _l, _r in zip(_sp.bezier_points, ['ALIGNED', 'ALIGNED', 'ALIGNED', 'ALIGNED', 'ALIGNED'], ['ALIGNED', 'ALIGNED', 'ALIGNED', 'ALIGNED', 'ALIGNED']): _p.handle_left_type = _l; _p.handle_right_type = _r
_sp.order_u = 0
_sp.order_v = 0
_sp.resolution_u = 27
cu_beziercurve_005.materials.append(mat_material_003)
cu_beziercurve_005.use_path = True
cu_beziercurve_005.use_path_clamp = True
cu_beziercurve_005.bevel_mode = 'OBJECT'
cu_beziercurve_005.bevel_resolution = 0
cu_beziercurve_005.resolution_u = 27
cu_beziercurve_005.fill_mode = 'HALF'
cu_beziercurve_007 = bpy.data.curves.new('BezierCurve.007', 'CURVE')
cu_beziercurve_007.dimensions = '3D'
_sp = cu_beziercurve_007.splines.new('BEZIER'); _sp.bezier_points.add(4)
_sp.bezier_points.foreach_set('co', [-2.384e-07, 0.1, -2.384e-07, -0.4, 0.1, -2.384e-07, -0.4, -0.1, -2.384e-07, -2.682e-07, -0.1, -2.384e-07, -2.682e-07, -0.1, -2.384e-07])
_sp.bezier_points.foreach_set('handle_left', [-2.533e-07, 0.03333, -2.384e-07, -0.2667, 0.1, -2.384e-07, -0.4, -0.03333, -2.384e-07, -0.1333, -0.1, -2.384e-07, -2.682e-07, -0.1, -2.384e-07])
_sp.bezier_points.foreach_set('handle_right', [-0.1333, 0.1, -2.384e-07, -0.4, 0.03333, -2.384e-07, -0.2667, -0.1, -2.384e-07, -2.682e-07, -0.1, -2.384e-07, -2.533e-07, -0.03333, -2.384e-07])
for _p, _l, _r in zip(_sp.bezier_points, ['VECTOR', 'VECTOR', 'VECTOR', 'VECTOR', 'VECTOR'], ['VECTOR', 'VECTOR', 'VECTOR', 'VECTOR', 'VECTOR']): _p.handle_left_type = _l; _p.handle_right_type = _r
_sp.order_u = 0
_sp.order_v = 0
_sp.use_cyclic_u = True
cu_beziercurve_007.use_path = True
cu_beziercurve_007.use_path_clamp = True
cu_beziercurve_007.bevel_resolution = 0
cu_beziercurve_007.fill_mode = 'HALF'

# ---- objects
ob_cube_002 = bpy.data.objects.new('Cube.002', me_cube_019)
ob_cube_001 = bpy.data.objects.new('Cube.001', me_cube_018)
ob_cube = bpy.data.objects.new('Cube', me_cube_017)
ob_side_bar_002 = bpy.data.objects.new('side bar.002', me_cube_015)
ob_lower_side_bar_001 = bpy.data.objects.new('lower side bar.001', me_cube_016)
ob_side_bar_001 = bpy.data.objects.new('side bar.001', me_cube_014)
ob_side_bar_004 = bpy.data.objects.new('side bar.004', me_cube_013)
ob_side_bar_003 = bpy.data.objects.new('side bar.003', me_cube_012)
ob_side_bar = bpy.data.objects.new('side bar', me_cube)
ob_lower_side_bar = bpy.data.objects.new('lower side bar', me_cube_001)
ob_sub_arch_guide = bpy.data.objects.new('sub arch guide', me_plane_003)
ob_sub_arch = bpy.data.objects.new('sub arch', cu_beziercurve_003)
ob_sub_arch_bevel = bpy.data.objects.new('sub arch bevel', cu_beziercurve_004)
ob_main_arch_guide = bpy.data.objects.new('main arch guide', me_plane_001)
ob_main_arch = bpy.data.objects.new('main arch', cu_beziercurve)
ob_main_arch_bevel = bpy.data.objects.new('main arch bevel', cu_beziercurve_002)
ob_roof_glass_curve = bpy.data.objects.new('roof glass curve', cu_beziercurve_005)
ob_roof_glass_bevel = bpy.data.objects.new('roof glass bevel', cu_beziercurve_007)
ob_back_galss = bpy.data.objects.new('back galss', me_mesh_002)
ob_front_top_glass = bpy.data.objects.new('front top glass', me_mesh_003)
ob_underground_entrance = bpy.data.objects.new('underground entrance', me_plane_009)
ob_underground_walls = bpy.data.objects.new('underground walls', me_plane_004)
ob_plane_001 = bpy.data.objects.new('Plane.001', me_plane_011)
ob_mask = bpy.data.objects.new('mask', me_plane_007)
ob_helper = bpy.data.objects.new('HELPER', None)
ob_camera = bpy.data.objects.new('CAMERA', cam_camera)
ob_sun = bpy.data.objects.new('SUN', light_sun)
ob_plane_002 = bpy.data.objects.new('Plane.002', me_plane)

# ---- transforms, parenting, visibility, modifiers, constraints
ob_cube_002.location = (-4.768e-07, -4.0, 2.929)
ob_cube_002.rotation_euler = (0.0, 0.0, 4.712)
ob_cube_002.scale = (-0.05, 2.05, 0.2402)
ob_cube_002.lineart.crease_threshold = 0.0
ob_cube_001.location = (3.1, 1.192e-07, 2.179)
ob_cube_001.scale = (-0.05, 2.05, 0.2402)
ob_cube_001.lineart.crease_threshold = 0.0
ob_cube.location = (-3.1, 1.192e-07, 2.179)
ob_cube.scale = (0.05, 2.05, 0.2402)
ob_cube.lineart.crease_threshold = 0.0
ob_side_bar_002.location = (3.1, 1.192e-07, 2.279)
ob_side_bar_002.scale = (-0.05, 3.95, 0.05)
ob_side_bar_002.lineart.crease_threshold = 0.0
ob_lower_side_bar_001.parent = ob_side_bar_002
ob_lower_side_bar_001.matrix_parent_inverse = Matrix(((20.0, 0.0, 0.0, 42.0), (2.277e-17, 0.2564, 0.0, -3.057e-08), (1.311e-06, 0.0, 20.0, -44.0), (0.0, 0.0, 0.0, 1.0)))
ob_lower_side_bar_001.location = (-2.1, 1.192e-07, 1.45)
ob_lower_side_bar_001.scale = (0.05, 3.9, 0.05)
ob_lower_side_bar_001.lineart.crease_threshold = 0.0
ob_side_bar_001.location = (-3.1, -3.95, 2.279)
ob_side_bar_001.rotation_euler = (0.0, 0.0, 1.571)
ob_side_bar_001.scale = (0.05, 4.222, 0.05)
ob_side_bar_001.lineart.crease_threshold = 0.0
ob_side_bar_004.location = (-2.384e-07, 3.95, 1.529)
ob_side_bar_004.rotation_euler = (0.0, 0.0, 1.571)
ob_side_bar_004.scale = (0.05, 4.222, 0.05)
ob_side_bar_004.lineart.crease_threshold = 0.0
ob_side_bar_003.location = (-3.1, 4.05, 2.279)
ob_side_bar_003.rotation_euler = (0.0, 0.0, 1.571)
ob_side_bar_003.scale = (0.05, 4.222, 0.05)
ob_side_bar_003.lineart.crease_threshold = 0.0
ob_side_bar.location = (-3.1, 1.192e-07, 2.279)
ob_side_bar.scale = (0.05, 3.95, 0.05)
ob_side_bar.lineart.crease_threshold = 0.0
ob_lower_side_bar.parent = ob_side_bar
ob_lower_side_bar.matrix_parent_inverse = Matrix(((20.0, 0.0, 0.0, 42.0), (2.277e-17, 0.2564, 0.0, -3.057e-08), (1.311e-06, 0.0, 20.0, -44.0), (0.0, 0.0, 0.0, 1.0)))
ob_lower_side_bar.location = (-2.1, 1.192e-07, 1.45)
ob_lower_side_bar.scale = (0.05, 3.9, 0.05)
ob_lower_side_bar.lineart.crease_threshold = 0.0
ob_sub_arch_guide.location = (-3.0, -2.0, 0.0)
ob_sub_arch_guide.scale = (0.0, 4.0, 1.0)
ob_sub_arch_guide.show_instancer_for_render = False
ob_sub_arch_guide.instance_type = 'VERTS'
ob_sub_arch_guide.lineart.crease_threshold = 0.0
ob_sub_arch.parent = ob_sub_arch_guide
ob_sub_arch.matrix_parent_inverse = Matrix(((1.0, 0.0, 0.0, 3.0), (0.0, 1.0, 0.0, 2.0), (0.0, 0.0, 1.0, 0.0), (0.0, 0.0, 0.0, 1.0)))
ob_sub_arch.location = (-3.0, -2.0, 0.0)
ob_sub_arch.scale = (0.75, 1.0, 1.0)
ob_sub_arch.lineart.crease_threshold = 0.0
ob_sub_arch_bevel.parent = ob_sub_arch
ob_sub_arch_bevel.matrix_parent_inverse = Matrix(((1.333, 0.0, 0.0, -4.0), (0.0, 1.0, 0.0, 2.0), (0.0, 0.0, 1.0, -0.0), (0.0, 0.0, 0.0, 1.0)))
ob_sub_arch_bevel.location = (-3.028, -2.434, 4.19)
ob_sub_arch_bevel.scale = (0.25, 0.5, 1.0)
ob_sub_arch_bevel.lineart.crease_threshold = 0.0
ob_main_arch_guide.location = (-3.0, -4.0, 0.0)
ob_main_arch_guide.scale = (0.0, 4.0, 1.0)
ob_main_arch_guide.show_instancer_for_render = False
ob_main_arch_guide.instance_type = 'VERTS'
ob_main_arch_guide.lineart.crease_threshold = 0.0
ob_main_arch.parent = ob_main_arch_guide
ob_main_arch.matrix_parent_inverse = Matrix(((1.0, 0.0, 0.0, 1.8), (0.0, 1.0, 0.0, 3.9), (0.0, 0.0, 1.0, 0.0), (0.0, 0.0, 0.0, 1.0)))
ob_main_arch.location = (-1.8, -11.9, 0.0)
ob_main_arch.scale = (0.75, 1.0, 1.0)
ob_main_arch.lineart.crease_threshold = 0.0
ob_main_arch_bevel.parent = ob_main_arch
ob_main_arch_bevel.matrix_parent_inverse = Matrix(((1.333, 0.0, 0.0, -4.0), (0.0, 1.0, 0.0, 4.0), (0.0, 0.0, 1.0, -0.0), (0.0, 0.0, 0.0, 1.0)))
ob_main_arch_bevel.location = (4.5, -9.686e-08, 5.0)
ob_main_arch_bevel.scale = (0.75, 1.0, 1.0)
ob_main_arch_bevel.lineart.crease_threshold = 0.0
ob_roof_glass_curve.location = (0.0, 2.384e-07, 0.0)
ob_roof_glass_curve.rotation_euler = (0.0, -0.0, 3.142)
ob_roof_glass_curve.scale = (0.75, 1.0, 1.0)
ob_roof_glass_curve.lineart.crease_threshold = 0.0
ob_roof_glass_bevel.parent = ob_roof_glass_curve
ob_roof_glass_bevel.matrix_parent_inverse = Matrix(((-1.0, 1.51e-07, 0.0, 2.0), (-1.51e-07, -1.0, 0.0, 3.02e-07), (0.0, 0.0, 1.0, 0.0), (0.0, 0.0, 0.0, 1.0)))
ob_roof_glass_bevel.location = (2.0, 2.384e-07, 0.0)
ob_roof_glass_bevel.scale = (0.04883, 40.0, 1.0)
ob_roof_glass_bevel.lineart.crease_threshold = 0.0
ob_back_galss.location = (-3.0, 3.9, 0.0)
ob_back_galss.scale = (0.75, 1.0, 1.0)
ob_back_galss.lineart.crease_threshold = 0.0
ob_front_top_glass.location = (-3.0, -4.0, 0.0)
ob_front_top_glass.scale = (0.75, 1.0, 1.0)
ob_front_top_glass.lineart.crease_threshold = 0.0
ob_underground_entrance.location = (3.0, -3.5, 0.0)
ob_underground_entrance.scale = (2.0, 1.0, 1.0)
ob_underground_entrance.lineart.crease_threshold = 0.0
ob_underground_walls.location = (-3.0, -4.0, 0.0)
ob_underground_walls.scale = (2.0, 1.0, 1.0)
ob_underground_walls.lineart.crease_threshold = 0.0
_vg = ob_underground_walls.vertex_groups.new(name='Group')
ob_plane_001.location = (-1.669e-06, -3.5, 0.0)
ob_plane_001.rotation_euler = (0.0, 0.0, 3.142)
ob_plane_001.scale = (2.938, 0.7778, 0.5)
ob_plane_001.lineart.crease_threshold = 0.0
ob_mask.location = (0.0, 0.0, -0.1)
ob_mask.scale = (10.55, 10.55, 1.688)
ob_mask.lineart.crease_threshold = 0.0
ob_helper.location = (0.0, 0.0, 12.5)
ob_helper.rotation_euler = (-0.5236, 0.0, -0.7854)
ob_helper.lock_rotations_4d = False
ob_helper.empty_display_type = 'ARROWS'
ob_helper.empty_image_offset = (0.0, 0.0)
ob_helper.color = (0.0, 0.0, 0.0, 1.0)
ob_helper.lineart.crease_threshold = 0.0
ob_camera.parent = ob_helper
ob_camera.location = (-2.328e-08, -59.38, 0.866)
ob_camera.rotation_euler = (1.571, 2.22e-16, 2.22e-16)
ob_camera.scale = (0.4, 0.4, 0.4)
ob_camera.lock_rotations_4d = False
ob_camera.empty_display_type = 'ARROWS'
ob_camera.color = (0.0, 0.0, 0.0, 0.0)
ob_camera.display_type = 'WIRE'
ob_camera.lineart.crease_threshold = 0.0
ob_sun.parent = ob_helper
ob_sun.matrix_parent_inverse = Matrix(((0.7071, 0.7071, -1.032e-07, 2.065e-07), (-0.6124, 0.6124, -0.5, 1.0), (-0.3536, 0.3536, 0.866, -1.732), (0.0, 0.0, 0.0, 1.0)))
ob_sun.location = (43.75, 12.5, 31.25)
ob_sun.rotation_euler = (0.0, 0.5236, 0.6109)
ob_sun.lock_rotations_4d = False
ob_sun.empty_display_type = 'ARROWS'
ob_sun.color = (0.0, 0.0, 0.0, 1.0)
ob_sun.lineart.crease_threshold = 0.0
ob_plane_002.location = (-4.768e-07, 0.0, 0.0)
ob_plane_002.scale = (6.25, 6.25, 1.0)
ob_plane_002.lineart.crease_threshold = 0.0
cu_beziercurve_003.bevel_object = ob_sub_arch_bevel
cu_beziercurve.bevel_object = ob_main_arch_bevel
cu_beziercurve_005.bevel_object = ob_roof_glass_bevel

# ---- collection membership
col_collection_1.objects.link(ob_cube_002)
col_collection_1.objects.link(ob_cube_001)
col_collection_1.objects.link(ob_cube)
col_collection_1.objects.link(ob_side_bar_002)
col_collection_1.objects.link(ob_lower_side_bar_001)
col_collection_1.objects.link(ob_side_bar_001)
col_collection_1.objects.link(ob_side_bar_004)
col_collection_1.objects.link(ob_side_bar_003)
col_collection_1.objects.link(ob_side_bar)
col_collection_1.objects.link(ob_lower_side_bar)
col_collection_1.objects.link(ob_sub_arch_guide)
col_collection_1.objects.link(ob_sub_arch)
col_collection_1.objects.link(ob_sub_arch_bevel)
col_collection_1.objects.link(ob_main_arch_guide)
col_collection_1.objects.link(ob_main_arch)
col_collection_1.objects.link(ob_main_arch_bevel)
col_collection_1.objects.link(ob_roof_glass_curve)
col_collection_1.objects.link(ob_roof_glass_bevel)
col_collection_1.objects.link(ob_back_galss)
col_collection_1.objects.link(ob_front_top_glass)
col_collection_2.objects.link(ob_underground_entrance)
col_collection_2.objects.link(ob_underground_walls)
col_collection_2.objects.link(ob_plane_001)
col_collection_6.objects.link(ob_mask)
col_collection_10.objects.link(ob_helper)
col_collection_10.objects.link(ob_camera)
col_collection_10.objects.link(ob_sun)
col_collection_11.objects.link(ob_plane_002)
def _layer_coll(name, lc=None):
    lc = lc or bpy.context.view_layer.layer_collection
    for c in lc.children:
        if c.name == name: return c
        r = _layer_coll(name, c)
        if r: return r
_layer_coll('Collection 6').indirect_only = True

# ---- scene / render settings (as saved in the file)
scene.camera = ob_camera
scene.frame_start = 1; scene.frame_end = 4; scene.frame_set(2)
scene.render.engine = 'BLENDER_EEVEE_NEXT'
scene.render.image_settings.compression = 90
scene.render.resolution_x = 512
scene.render.resolution_y = 512
scene.render.pixel_aspect_x = 100.0
scene.render.pixel_aspect_y = 100.0
scene.render.fps = 25
scene.render.dither_intensity = 0.0
scene.render.border_min_x = 0.1558
scene.render.border_min_y = 0.05192
scene.render.border_max_x = 0.7788
scene.render.border_max_y = 0.6077
scene.render.use_compositing = False
scene.render.use_sequencer = False
scene.render.bake_margin = 2
scene.render.bake_bias = 0.0
scene.render.use_stamp_time = False
scene.render.use_stamp_date = False
scene.render.use_stamp_frame = False
scene.render.use_stamp_camera = False
scene.render.use_stamp_scene = False
scene.render.use_stamp_filename = False
scene.render.use_stamp_render_time = False
scene.render.stamp_font_size = 0
scene.cycles.use_denoising = False
scene.cycles.samples = 10
scene.cycles.sampling_pattern = 'TABULATED_SOBOL'
scene.cycles.light_sampling_threshold = 0.0
scene.cycles.use_adaptive_sampling = False
scene.cycles.use_light_tree = False
scene.cycles.blur_glossy = 0.0
scene.cycles.volume_bounces = 1
scene.cycles.pixel_filter_type = 'GAUSSIAN'
scene.cycles.sample_clamp_indirect = 0.0
scene.view_settings.view_transform = 'Raw'
bpy.context.view_layer.update()
